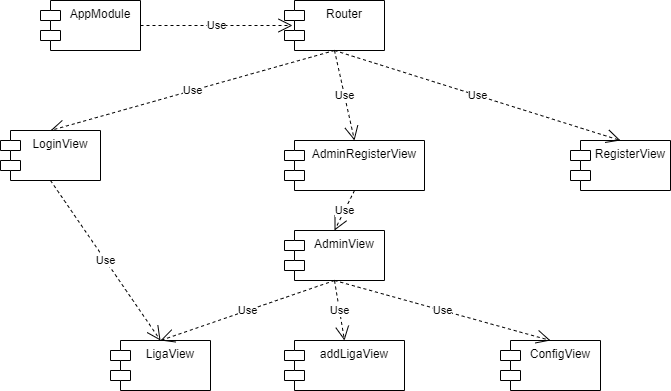

The diagram above was exported from draw.io. Its source (the exported page's mxGraphModel, read from the mxfile embedded in the PNG):
<mxGraphModel dx="1110" dy="594" grid="1" gridSize="10" guides="1" tooltips="1" connect="1" arrows="1" fold="1" page="1" pageScale="1" pageWidth="827" pageHeight="1169" math="0" shadow="0">
  <root>
    <mxCell id="0" />
    <mxCell id="1" parent="0" />
    <mxCell id="C_FeKrUu-wyjPFQblBbG-1" value="Router" style="shape=module;align=left;spacingLeft=20;align=center;verticalAlign=top;" parent="1" vertex="1">
      <mxGeometry x="344" y="10" width="100" height="50" as="geometry" />
    </mxCell>
    <mxCell id="C_FeKrUu-wyjPFQblBbG-3" value="RegisterView" style="shape=module;align=left;spacingLeft=20;align=center;verticalAlign=top;" parent="1" vertex="1">
      <mxGeometry x="630" y="150" width="100" height="50" as="geometry" />
    </mxCell>
    <mxCell id="C_FeKrUu-wyjPFQblBbG-4" value="LigaView" style="shape=module;align=left;spacingLeft=20;align=center;verticalAlign=top;direction=east;" parent="1" vertex="1">
      <mxGeometry x="170" y="350" width="100" height="50" as="geometry" />
    </mxCell>
    <mxCell id="C_FeKrUu-wyjPFQblBbG-5" value="AdminView" style="shape=module;align=left;spacingLeft=20;align=center;verticalAlign=top;" parent="1" vertex="1">
      <mxGeometry x="344" y="240" width="100" height="50" as="geometry" />
    </mxCell>
    <mxCell id="C_FeKrUu-wyjPFQblBbG-6" value="ConfigView" style="shape=module;align=left;spacingLeft=20;align=center;verticalAlign=top;" parent="1" vertex="1">
      <mxGeometry x="560" y="350" width="100" height="50" as="geometry" />
    </mxCell>
    <mxCell id="C_FeKrUu-wyjPFQblBbG-8" value="Use" style="endArrow=open;endSize=12;dashed=1;html=1;rounded=0;exitX=0.5;exitY=1;exitDx=0;exitDy=0;entryX=0.5;entryY=0;entryDx=0;entryDy=0;" parent="1" source="C_FeKrUu-wyjPFQblBbG-1" target="C_FeKrUu-wyjPFQblBbG-2" edge="1">
      <mxGeometry width="160" relative="1" as="geometry">
        <mxPoint x="190" y="140" as="sourcePoint" />
        <mxPoint x="350" y="140" as="targetPoint" />
      </mxGeometry>
    </mxCell>
    <mxCell id="C_FeKrUu-wyjPFQblBbG-9" value="Use" style="endArrow=open;endSize=12;dashed=1;html=1;rounded=0;entryX=0.5;entryY=0;entryDx=0;entryDy=0;exitX=0.5;exitY=1;exitDx=0;exitDy=0;" parent="1" source="C_FeKrUu-wyjPFQblBbG-1" target="C_FeKrUu-wyjPFQblBbG-3" edge="1">
      <mxGeometry width="160" relative="1" as="geometry">
        <mxPoint x="360" y="100" as="sourcePoint" />
        <mxPoint x="340" y="270" as="targetPoint" />
      </mxGeometry>
    </mxCell>
    <mxCell id="C_FeKrUu-wyjPFQblBbG-10" value="Use" style="endArrow=open;endSize=12;dashed=1;html=1;rounded=0;exitX=0.5;exitY=1;exitDx=0;exitDy=0;entryX=0.5;entryY=0;entryDx=0;entryDy=0;startArrow=none;" parent="1" source="C_FeKrUu-wyjPFQblBbG-2" target="C_FeKrUu-wyjPFQblBbG-4" edge="1">
      <mxGeometry width="160" relative="1" as="geometry">
        <mxPoint x="120" y="320" as="sourcePoint" />
        <mxPoint x="280" y="320" as="targetPoint" />
      </mxGeometry>
    </mxCell>
    <mxCell id="C_FeKrUu-wyjPFQblBbG-11" value="Use" style="endArrow=open;endSize=12;dashed=1;html=1;rounded=0;exitX=0.5;exitY=1;exitDx=0;exitDy=0;entryX=0.5;entryY=0;entryDx=0;entryDy=0;" parent="1" source="T-h0vOHhn7UpbMPxZegl-2" target="C_FeKrUu-wyjPFQblBbG-5" edge="1">
      <mxGeometry width="160" relative="1" as="geometry">
        <mxPoint x="210" y="350" as="sourcePoint" />
        <mxPoint x="370" y="350" as="targetPoint" />
      </mxGeometry>
    </mxCell>
    <mxCell id="C_FeKrUu-wyjPFQblBbG-12" value="Use" style="endArrow=open;endSize=12;dashed=1;html=1;rounded=0;exitX=0.5;exitY=1;exitDx=0;exitDy=0;entryX=0.5;entryY=0;entryDx=0;entryDy=0;" parent="1" source="C_FeKrUu-wyjPFQblBbG-5" target="C_FeKrUu-wyjPFQblBbG-6" edge="1">
      <mxGeometry width="160" relative="1" as="geometry">
        <mxPoint x="110" y="350" as="sourcePoint" />
        <mxPoint x="270" y="350" as="targetPoint" />
      </mxGeometry>
    </mxCell>
    <mxCell id="C_FeKrUu-wyjPFQblBbG-13" value="AppModule&#10;" style="shape=module;align=left;spacingLeft=20;align=center;verticalAlign=top;" parent="1" vertex="1">
      <mxGeometry x="100" y="10" width="100" height="50" as="geometry" />
    </mxCell>
    <mxCell id="C_FeKrUu-wyjPFQblBbG-14" value="Use" style="endArrow=open;endSize=12;dashed=1;html=1;rounded=0;exitX=1;exitY=0.5;exitDx=0;exitDy=0;entryX=0.08;entryY=0.5;entryDx=0;entryDy=0;entryPerimeter=0;" parent="1" source="C_FeKrUu-wyjPFQblBbG-13" target="C_FeKrUu-wyjPFQblBbG-1" edge="1">
      <mxGeometry width="160" relative="1" as="geometry">
        <mxPoint x="80" y="420" as="sourcePoint" />
        <mxPoint x="240" y="420" as="targetPoint" />
      </mxGeometry>
    </mxCell>
    <mxCell id="T-h0vOHhn7UpbMPxZegl-2" value="AdminRegisterView" style="shape=module;align=left;spacingLeft=20;align=center;verticalAlign=top;" vertex="1" parent="1">
      <mxGeometry x="344" y="150" width="140" height="50" as="geometry" />
    </mxCell>
    <mxCell id="T-h0vOHhn7UpbMPxZegl-3" value="Use" style="endArrow=open;endSize=12;dashed=1;html=1;rounded=0;entryX=0.5;entryY=0;entryDx=0;entryDy=0;exitX=0.5;exitY=1;exitDx=0;exitDy=0;" edge="1" parent="1" source="C_FeKrUu-wyjPFQblBbG-1" target="T-h0vOHhn7UpbMPxZegl-2">
      <mxGeometry width="160" relative="1" as="geometry">
        <mxPoint x="240" y="210" as="sourcePoint" />
        <mxPoint x="329" y="429" as="targetPoint" />
      </mxGeometry>
    </mxCell>
    <mxCell id="T-h0vOHhn7UpbMPxZegl-4" value="addLigaView" style="shape=module;align=left;spacingLeft=20;align=center;verticalAlign=top;" vertex="1" parent="1">
      <mxGeometry x="344" y="350" width="120" height="50" as="geometry" />
    </mxCell>
    <mxCell id="T-h0vOHhn7UpbMPxZegl-5" value="Use" style="endArrow=open;endSize=12;dashed=1;html=1;rounded=0;exitX=0.5;exitY=1;exitDx=0;exitDy=0;entryX=0.5;entryY=0;entryDx=0;entryDy=0;" edge="1" parent="1" source="C_FeKrUu-wyjPFQblBbG-5" target="T-h0vOHhn7UpbMPxZegl-4">
      <mxGeometry width="160" relative="1" as="geometry">
        <mxPoint x="200" y="235" as="sourcePoint" />
        <mxPoint x="327.5" y="509" as="targetPoint" />
      </mxGeometry>
    </mxCell>
    <mxCell id="C_FeKrUu-wyjPFQblBbG-2" value="LoginView" style="shape=module;align=left;spacingLeft=20;align=center;verticalAlign=top;" parent="1" vertex="1">
      <mxGeometry x="60" y="140" width="100" height="50" as="geometry" />
    </mxCell>
    <mxCell id="T-h0vOHhn7UpbMPxZegl-7" value="Use" style="endArrow=open;endSize=12;dashed=1;html=1;rounded=0;exitX=0.5;exitY=1;exitDx=0;exitDy=0;entryX=0.5;entryY=0;entryDx=0;entryDy=0;" edge="1" parent="1" source="C_FeKrUu-wyjPFQblBbG-5" target="C_FeKrUu-wyjPFQblBbG-4">
      <mxGeometry width="160" relative="1" as="geometry">
        <mxPoint x="400" y="70" as="sourcePoint" />
        <mxPoint x="280" y="270" as="targetPoint" />
      </mxGeometry>
    </mxCell>
  </root>
</mxGraphModel>